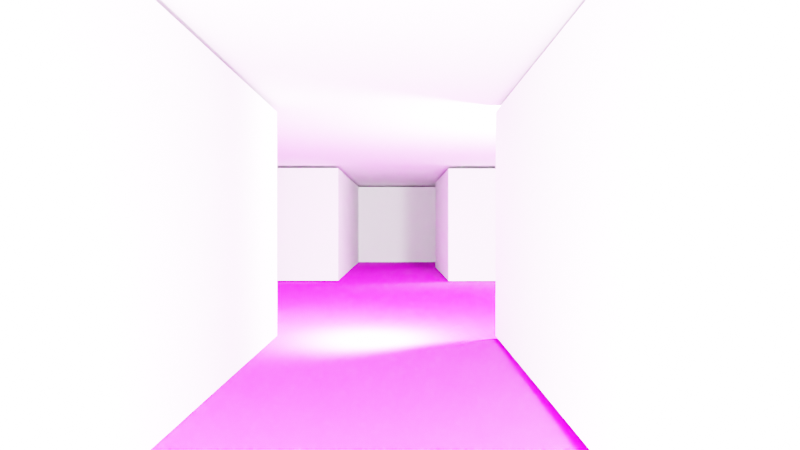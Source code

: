 # Source: map3d.blend  (saved by Blender 2.91.10; exported with 4.5.12 LTS)
import bpy
from mathutils import Matrix  # noqa: F401  (used for matrix-valued properties, if any)

bpy.ops.wm.read_factory_settings(use_empty=True)
scene = bpy.context.scene
scene.name = 'Scene'

# ---- collections
col_collection = bpy.data.collections.new('Collection'); scene.collection.children.link(col_collection)

# ---- images (referenced by path relative to the original .blend; pixels are not part of the script)
import os
ASSET_DIR = os.environ.get("B2B_ASSET_DIR", "")  # directory of the original .blend (textures are referenced by path, not embedded)
HERE = os.path.dirname(os.path.abspath(__file__))  # packed textures are extracted next to this script under _unpacked/

def load_image(name, relpath, width, height, colorspace="sRGB"):
    """Load a texture the original file referenced (path relative to the .blend, or extracted next to this script)."""
    p = next((c for c in (os.path.join(HERE, relpath), os.path.join(ASSET_DIR, relpath)) if relpath and os.path.exists(c)), "")
    if p:
        img = bpy.data.images.load(p, check_existing=True)
        img.name = name
    else:  # same state as the original file: an image datablock whose file is absent (Cycles renders it pink)
        img = bpy.data.images.new(name, width, height)
        img.source = "FILE"
        img.filepath = "//" + (relpath or name)
    img.colorspace_settings.name = colorspace
    return img
img_cavefloor1_base_color_png = load_image('cavefloor1_Base_Color.png', 'cavefloor1_Base_Color.png', 1024, 1024, 'sRGB')
img_cavefloor1_roughness_png = load_image('cavefloor1_Roughness.png', 'cavefloor1_Roughness.png', 1024, 1024, 'Non-Color')
img_cavefloor1_normal_png = load_image('cavefloor1_Normal.png', 'cavefloor1_Normal.png', 1024, 1024, 'Non-Color')

# ---- materials (node trees are filled in below, after node groups)
mat_material_001 = bpy.data.materials.new('Material.001')
mat_material_001.use_transparent_shadow = False

# ---- material node trees
mat_material_001.use_nodes = True; mat_material_001.node_tree.nodes.clear()
_N = mat_material_001.node_tree.nodes; _L = mat_material_001.node_tree.links
n0 = _N.new('NodeFrame'); n0.name = 'Einzelbild'; n0.location = (-1434, 443)
n0.label = 'Mapping'
n0.width = 400
n1 = _N.new('NodeFrame'); n1.name = 'Einzelbild.001'; n1.location = (-792, 643)
n1.label = 'Textures'
n1.width = 358
n2 = _N.new('ShaderNodeOutputMaterial'); n2.name = 'Material Output'; n2.location = (590, 434)
n3 = _N.new('ShaderNodeTexImage'); n3.name = 'Bildtexturen'; n3.location = (88, -30)
n3.label = 'Base Color'
n3.image = img_cavefloor1_base_color_png
n4 = _N.new('ShaderNodeTexImage'); n4.name = 'Bildtexturen.001'; n4.location = (88, -310)
n4.label = 'Roughness'
n4.image = img_cavefloor1_roughness_png
n5 = _N.new('ShaderNodeTexImage'); n5.name = 'Bildtexturen.002'; n5.location = (88, -590)
n5.label = 'Normal'
n5.image = img_cavefloor1_normal_png
n6 = _N.new('ShaderNodeNormalMap'); n6.name = 'Normalmap'; n6.location = (-404, 53)
n7 = _N.new('ShaderNodeMapping'); n7.name = 'Mapping'; n7.location = (230, -30)
n8 = _N.new('NodeReroute'); n8.name = 'Umleiten'; n8.location = (38, -513)
n8.width = 16
n8.socket_idname = 'NodeSocketVector'
n9 = _N.new('ShaderNodeTexCoord'); n9.name = 'Texturkoordinate'; n9.location = (30, -30)
n10 = _N.new('ShaderNodeBsdfPrincipled'); n10.name = 'Principled BSDF'; n10.location = (-154, 413)
n10.distribution = 'GGX'
n10.subsurface_method = 'BURLEY'
n10.inputs[3].default_value = 1.45
n10.inputs[27].default_value = (0.0, 0.0, 0.0, 1.0)
n10.inputs[28].default_value = 1.0
n3.parent = n1
n4.parent = n1
n5.parent = n1
n7.parent = n0
n8.parent = n1
n9.parent = n0
_L.new(n10.outputs[0], n2.inputs[0])
_L.new(n3.outputs[0], n10.inputs[0])
_L.new(n4.outputs[0], n10.inputs[2])
_L.new(n5.outputs[0], n6.inputs[1])
_L.new(n6.outputs[0], n10.inputs[5])
_L.new(n8.outputs[0], n3.inputs[0])
_L.new(n8.outputs[0], n4.inputs[0])
_L.new(n8.outputs[0], n5.inputs[0])
_L.new(n7.outputs[0], n8.inputs[0])
_L.new(n9.outputs[2], n7.inputs[0])
n2.is_active_output = True

# ---- world
world_world = bpy.data.worlds.new('World'); scene.world = world_world
world_world.use_nodes = True; world_world.node_tree.nodes.clear()
_N = world_world.node_tree.nodes; _L = world_world.node_tree.links
n0 = _N.new('ShaderNodeOutputWorld'); n0.name = 'World Output'; n0.location = (300, 300)
n1 = _N.new('ShaderNodeBackground'); n1.name = 'Background'; n1.location = (10, 300)
n1.inputs[0].default_value = (0.05088, 0.05088, 0.05088, 1.0)
_L.new(n1.outputs[0], n0.inputs[0])
n0.is_active_output = True
world_world.color = (0.05088, 0.05088, 0.05088)
world_world.use_sun_shadow = False
world_world.sun_shadow_jitter_overblur = 0.0

# ---- cameras
cam_camera = bpy.data.cameras.new('Camera')
cam_camera.clip_end = 100.0
cam_camera.lens = 30.0
cam_camera.ortho_scale = 7.314
cam_camera.display_size = 0.5

# ---- lights
light_light = bpy.data.lights.new('Light', 'POINT')
light_light.transmission_factor = 0.0
light_light.energy = 1000.0
light_light.shadow_soft_size = 0.1
light_light.shadow_maximum_resolution = 0.006
light_light.use_absolute_resolution = True
light_light_001 = bpy.data.lights.new('Light.001', 'POINT')
light_light_001.transmission_factor = 0.0
light_light_001.energy = 1000.0
light_light_001.shadow_soft_size = 0.1
light_light_001.shadow_maximum_resolution = 0.006
light_light_001.use_absolute_resolution = True

# ---- meshes
me_fl_che_002 = bpy.data.meshes.new('Fläche.002')
me_fl_che_002.from_pydata([(-8.195, -8.195, 0.0), (8.195, -8.195, 0.0), (-8.195, 8.195, 0.0), (8.195, 8.195, 0.0)], [], [(0, 1, 3, 2)])
_uv = me_fl_che_002.uv_layers.new(name='UV-Map')
_uv.uv.foreach_set('vector', [0.0, 0.0, 1.0, 0.0, 1.0, 1.0, 0.0, 1.0])
me_fl_che_002.use_remesh_fix_poles = True
me_fl_che_002.use_remesh_preserve_attributes = False
me_fl_che_002.use_mirror_vertex_groups = False
me_fl_che_002.update()
me_fl_che_003 = bpy.data.meshes.new('Fläche.003')
me_fl_che_003.from_pydata([(-9.54, -7.4, 0.0), (15.38, -7.4, 0.0), (-9.54, 8.195, 0.0), (15.38, 8.195, 0.0)], [], [(0, 1, 3, 2)])
_uv = me_fl_che_003.uv_layers.new(name='UV-Map')
_uv.uv.foreach_set('vector', [0.0, 0.0, 1.0, 0.0, 1.0, 1.0, 0.0, 1.0])
me_fl_che_003.materials.append(mat_material_001)
me_fl_che_003.use_remesh_fix_poles = True
me_fl_che_003.use_remesh_preserve_attributes = False
me_fl_che_003.use_mirror_vertex_groups = False
me_fl_che_003.update()
me_fl_che = bpy.data.meshes.new('Fläche')
me_fl_che.from_pydata([(-2.464, -0.5, 0.0), (0.5, -0.5, 0.0), (-2.464, 0.5, 0.0), (0.5, 0.5, 0.0), (-2.472, -0.5, -0.969), (-2.472, 0.5, -0.969), (-5.423, -0.5, -0.9571), (-5.423, 0.5, -0.9571), (-5.423, -0.5, -2.938), (-5.423, 0.5, -2.938), (-7.378, -0.5, -2.938), (-7.378, 0.5, -2.938), (-7.395, -0.5, -1.952), (-7.395, 0.5, -1.952), (-9.353, -0.5, -1.941), (-9.353, 0.5, -1.941), (-9.353, -0.5, -1.941), (-9.353, 0.5, -1.941), (-9.371, -0.5, 0.9845), (-9.371, 0.5, 0.9845), (-15.26, -0.5, 0.9845), (-15.26, 0.5, 0.9845), (-15.25, -0.5, 0.02112), (-15.25, 0.5, 0.02112), (-10.33, -0.5, 0.02112), (-10.33, 0.5, 0.02112), (-10.33, -0.5, -1.948), (-10.33, 0.5, -1.948), (-12.3, -0.5, -1.955), (-12.3, 0.5, -1.955), (-12.32, -0.5, -2.926), (-12.32, 0.5, -2.926), (-13.29, -0.5, -2.933), (-13.29, 0.5, -2.933), (-13.28, -0.5, -1.955), (-13.28, 0.5, -1.955), (-17.21, -0.5, -1.948), (-17.21, 0.5, -1.948), (-17.21, -0.5, -2.933), (-17.21, 0.5, -2.933), (-18.21, -0.5, -2.926), (-18.21, 0.5, -2.926), (-18.21, -0.5, -0.9706), (-18.21, 0.5, -0.9706), (-21.16, -0.5, -0.9706), (-21.16, 0.5, -0.9706), (-21.16, -0.5, -5.879), (-21.16, 0.5, -5.879), (-18.2, -0.5, -5.872), (-18.2, 0.5, -5.872), (-18.2, -0.5, -3.932), (-18.2, 0.5, -3.932), (-17.23, -0.5, -3.91), (-17.23, 0.5, -3.91), (-17.23, -0.5, -5.872), (-17.23, 0.5, -5.872), (-13.29, -0.5, -5.879), (-13.29, 0.5, -5.879), (-13.29, -0.5, -3.924), (-13.29, 0.5, -3.924), (-12.31, -0.5, -3.917), (-12.31, 0.5, -3.917), (-12.3, -0.5, -4.888), (-12.3, 0.5, -4.888), (-10.33, -0.5, -4.895), (-10.33, 0.5, -4.895), (-10.33, -0.5, -7.842), (-10.33, 0.5, -7.842), (-7.395, -0.5, -7.849), (-7.395, 0.5, -7.849), (-7.402, -0.5, -8.826), (-7.402, 0.5, -8.826), (-5.426, -0.5, -8.84), (-5.426, 0.5, -8.84), (-5.419, -0.5, -10.8), (-5.419, 0.5, -10.8), (-2.458, -0.5, -10.8), (-2.458, 0.5, -10.8), (-2.472, -0.5, -9.818), (-2.472, 0.5, -9.818), (1.459, -0.5, -9.818), (1.459, 0.5, -9.818), (1.451, -0.5, -3.919), (1.451, 0.5, -3.919), (-0.5042, -0.5, -3.927), (-0.5042, 0.5, -3.927), (-0.5042, -0.5, -2.941), (-0.5042, 0.5, -2.941), (0.4819, -0.5, -2.933), (0.4819, 0.5, -2.933), (0.4989, -0.5, -0.0001316), (0.4989, 0.5, -0.0001316), (-3.48, -0.5038, -1.953), (-2.48, -0.5038, -1.953), (-3.48, 0.4962, -1.953), (-2.48, 0.4962, -1.953), (-4.435, -0.5038, -1.953), (-4.435, 0.4962, -1.953), (-4.435, -0.5038, -3.915), (-4.435, 0.4962, -3.915), (-7.376, -0.5038, -3.91), (-7.376, 0.4962, -3.91), (-7.394, -0.5038, -4.908), (-7.394, 0.4962, -4.908), (-9.348, -0.5038, -4.902), (-9.348, 0.4962, -4.902), (-9.36, -0.5038, -6.856), (-9.36, 0.4962, -6.856), (-6.408, -0.5038, -6.868), (-6.408, 0.4962, -6.868), (-6.397, -0.5038, -7.842), (-6.397, 0.4962, -7.842), (-2.465, -0.5038, -7.854), (-2.465, 0.4962, -7.854), (-2.471, -0.5038, -8.828), (-2.471, 0.4962, -8.828), (0.4804, -0.5038, -8.834), (0.4804, 0.4962, -8.834), (0.4804, -0.5038, -7.842), (0.4804, 0.4962, -7.842), (-1.485, -0.5038, -7.842), (-1.485, 0.4962, -7.842), (-1.491, -0.5038, -5.888), (-1.491, 0.4962, -5.888), (0.4745, -0.5038, -5.882), (0.4745, 0.4962, -5.882), (0.4745, -0.5038, -4.908), (0.4745, 0.4962, -4.908), (-1.479, -0.5038, -4.896), (-1.479, 0.4962, -4.896), (-1.496, -0.5038, -2.95), (-1.496, 0.4962, -2.95), (-2.465, -0.5038, -2.933), (-2.465, 0.4962, -2.933), (-2.474, -0.5038, -1.947), (-2.474, 0.4962, -1.947)], [], [(0, 1, 3, 2), (0, 2, 5, 4), (4, 5, 7, 6), (6, 7, 9, 8), (8, 9, 11, 10), (10, 11, 13, 12), (12, 13, 15, 14), (14, 15, 17, 16), (16, 17, 19, 18), (18, 19, 21, 20), (20, 21, 23, 22), (22, 23, 25, 24), (24, 25, 27, 26), (26, 27, 29, 28), (28, 29, 31, 30), (30, 31, 33, 32), (32, 33, 35, 34), (34, 35, 37, 36), (36, 37, 39, 38), (38, 39, 41, 40), (40, 41, 43, 42), (42, 43, 45, 44), (44, 45, 47, 46), (46, 47, 49, 48), (48, 49, 51, 50), (50, 51, 53, 52), (52, 53, 55, 54), (54, 55, 57, 56), (56, 57, 59, 58), (58, 59, 61, 60), (60, 61, 63, 62), (62, 63, 65, 64), (64, 65, 67, 66), (66, 67, 69, 68), (68, 69, 71, 70), (70, 71, 73, 72), (72, 73, 75, 74), (74, 75, 77, 76), (76, 77, 79, 78), (78, 79, 81, 80), (80, 81, 83, 82), (82, 83, 85, 84), (84, 85, 87, 86), (86, 87, 89, 88), (88, 89, 91, 90), (92, 93, 95, 94), (92, 94, 97, 96), (96, 97, 99, 98), (98, 99, 101, 100), (100, 101, 103, 102), (102, 103, 105, 104), (104, 105, 107, 106), (106, 107, 109, 108), (108, 109, 111, 110), (110, 111, 113, 112), (112, 113, 115, 114), (114, 115, 117, 116), (116, 117, 119, 118), (118, 119, 121, 120), (120, 121, 123, 122), (122, 123, 125, 124), (124, 125, 127, 126), (126, 127, 129, 128), (128, 129, 131, 130), (130, 131, 133, 132), (132, 133, 135, 134)])
_uv = me_fl_che.uv_layers.new(name='UV-Map')
_uv.uv.foreach_set('vector', [0.0, 0.0, 1.0, 0.0, 1.0, 1.0, 0.0, 1.0, 0.0, 0.0, 0.0, 1.0, 0.0, 1.0, 0.0, 0.0, 0.0, 0.0, 0.0, 1.0, 0.0, 1.0, 0.0, 0.0, 0.0, 0.0, 0.0, 1.0, 0.0, 1.0, 0.0, 0.0, 0.0, 0.0, 0.0, 1.0, 0.0, 1.0, 0.0, 0.0, 0.0, 0.0, 0.0, 1.0, 0.0, 1.0, 0.0, 0.0, 0.0, 0.0, 0.0, 1.0, 0.0, 1.0, 0.0, 0.0, 0.0, 0.0, 0.0, 1.0, 0.0, 1.0, 0.0, 0.0, 0.0, 0.0, 0.0, 1.0, 0.0, 1.0, 0.0, 0.0, 0.0, 0.0, 0.0, 1.0, 0.0, 1.0, 0.0, 0.0, 0.0, 0.0, 0.0, 1.0, 0.0, 1.0, 0.0, 0.0, 0.0, 0.0, 0.0, 1.0, 0.0, 1.0, 0.0, 0.0, 0.0, 0.0, 0.0, 1.0, 0.0, 1.0, 0.0, 0.0, 0.0, 0.0, 0.0, 1.0, 0.0, 1.0, 0.0, 0.0, 0.0, 0.0, 0.0, 1.0, 0.0, 1.0, 0.0, 0.0, 0.0, 0.0, 0.0, 1.0, 0.0, 1.0, 0.0, 0.0, 0.0, 0.0, 0.0, 1.0, 0.0, 1.0, 0.0, 0.0, 0.0, 0.0, 0.0, 1.0, 0.0, 1.0, 0.0, 0.0, 0.0, 0.0, 0.0, 1.0, 0.0, 1.0, 0.0, 0.0, 0.0, 0.0, 0.0, 1.0, 0.0, 1.0, 0.0, 0.0, 0.0, 0.0, 0.0, 1.0, 0.0, 1.0, 0.0, 0.0, 0.0, 0.0, 0.0, 1.0, 0.0, 1.0, 0.0, 0.0, 0.0, 0.0, 0.0, 1.0, 0.0, 1.0, 0.0, 0.0, 0.0, 0.0, 0.0, 1.0, 0.0, 1.0, 0.0, 0.0, 0.0, 0.0, 0.0, 1.0, 0.0, 1.0, 0.0, 0.0, 0.0, 0.0, 0.0, 1.0, 0.0, 1.0, 0.0, 0.0, 0.0, 0.0, 0.0, 1.0, 0.0, 1.0, 0.0, 0.0, 0.0, 0.0, 0.0, 1.0, 0.0, 1.0, 0.0, 0.0, 0.0, 0.0, 0.0, 1.0, 0.0, 1.0, 0.0, 0.0, 0.0, 0.0, 0.0, 1.0, 0.0, 1.0, 0.0, 0.0, 0.0, 0.0, 0.0, 1.0, 0.0, 1.0, 0.0, 0.0, 0.0, 0.0, 0.0, 1.0, 0.0, 1.0, 0.0, 0.0, 0.0, 0.0, 0.0, 1.0, 0.0, 1.0, 0.0, 0.0, 0.0, 0.0, 0.0, 1.0, 0.0, 1.0, 0.0, 0.0, 0.0, 0.0, 0.0, 1.0, 0.0, 1.0, 0.0, 0.0, 0.0, 0.0, 0.0, 1.0, 0.0, 1.0, 0.0, 0.0, 0.0, 0.0, 0.0, 1.0, 0.0, 1.0, 0.0, 0.0, 0.0, 0.0, 0.0, 1.0, 0.0, 1.0, 0.0, 0.0, 0.0, 0.0, 0.0, 1.0, 0.0, 1.0, 0.0, 0.0, 0.0, 0.0, 0.0, 1.0, 0.0, 1.0, 0.0, 0.0, 0.0, 0.0, 0.0, 1.0, 0.0, 1.0, 0.0, 0.0, 0.0, 0.0, 0.0, 1.0, 0.0, 1.0, 0.0, 0.0, 0.0, 0.0, 0.0, 1.0, 0.0, 1.0, 0.0, 0.0, 0.0, 0.0, 0.0, 1.0, 0.0, 1.0, 0.0, 0.0, 0.0, 0.0, 0.0, 1.0, 0.0, 1.0, 0.0, 0.0, 0.0, 0.0, 1.0, 0.0, 1.0, 1.0, 0.0, 1.0, 0.0, 0.0, 0.0, 1.0, 0.0, 1.0, 0.0, 0.0, 0.0, 0.0, 0.0, 1.0, 0.0, 1.0, 0.0, 0.0, 0.0, 0.0, 0.0, 1.0, 0.0, 1.0, 0.0, 0.0, 0.0, 0.0, 0.0, 1.0, 0.0, 1.0, 0.0, 0.0, 0.0, 0.0, 0.0, 1.0, 0.0, 1.0, 0.0, 0.0, 0.0, 0.0, 0.0, 1.0, 0.0, 1.0, 0.0, 0.0, 0.0, 0.0, 0.0, 1.0, 0.0, 1.0, 0.0, 0.0, 0.0, 0.0, 0.0, 1.0, 0.0, 1.0, 0.0, 0.0, 0.0, 0.0, 0.0, 1.0, 0.0, 1.0, 0.0, 0.0, 0.0, 0.0, 0.0, 1.0, 0.0, 1.0, 0.0, 0.0, 0.0, 0.0, 0.0, 1.0, 0.0, 1.0, 0.0, 0.0, 0.0, 0.0, 0.0, 1.0, 0.0, 1.0, 0.0, 0.0, 0.0, 0.0, 0.0, 1.0, 0.0, 1.0, 0.0, 0.0, 0.0, 0.0, 0.0, 1.0, 0.0, 1.0, 0.0, 0.0, 0.0, 0.0, 0.0, 1.0, 0.0, 1.0, 0.0, 0.0, 0.0, 0.0, 0.0, 1.0, 0.0, 1.0, 0.0, 0.0, 0.0, 0.0, 0.0, 1.0, 0.0, 1.0, 0.0, 0.0, 0.0, 0.0, 0.0, 1.0, 0.0, 1.0, 0.0, 0.0, 0.0, 0.0, 0.0, 1.0, 0.0, 1.0, 0.0, 0.0, 0.0, 0.0, 0.0, 1.0, 0.0, 1.0, 0.0, 0.0])
me_fl_che.use_remesh_fix_poles = True
me_fl_che.use_remesh_preserve_attributes = False
me_fl_che.use_mirror_vertex_groups = False
me_fl_che.update()

# ---- objects
ob_fl_che_001 = bpy.data.objects.new('Fläche.001', me_fl_che_002)
ob_fl_che_002 = bpy.data.objects.new('Fläche.002', me_fl_che_003)
ob_light = bpy.data.objects.new('Light', light_light)
ob_camera = bpy.data.objects.new('Camera', cam_camera)
ob_null_objekt = bpy.data.objects.new('Null-Objekt', None)
ob_fl_che = bpy.data.objects.new('Fläche', me_fl_che)
ob_light_001 = bpy.data.objects.new('Light.001', light_light_001)

# ---- transforms, parenting, visibility, modifiers, constraints
ob_fl_che_001.location = (3.084, -0.4899, 1.03)
ob_fl_che_001.scale = (1.53, 1.01, 1.0)
ob_fl_che_001.lineart.crease_threshold = 0.0
ob_fl_che_002.location = (0.3337, -1.782, -0.004483)
ob_fl_che_002.lineart.crease_threshold = 0.0
ob_light.location = (3.783, -4.831, 0.7673)
ob_light.rotation_euler = (0.6503, 0.05522, 1.866)
ob_light.lock_rotations_4d = False
ob_light.empty_display_type = 'ARROWS'
ob_light.color = (0.0, 0.0, 0.0, 0.0)
ob_light.lineart.crease_threshold = 0.0
ob_camera.location = (3.0, -7.985, 0.5)
ob_camera.rotation_euler = (1.571, -0.0, 0.0)
ob_camera.scale = (1.78, 1.0, 1.0)
ob_camera.lock_rotation = (True, True, True)
ob_camera.lock_rotations_4d = False
ob_camera.empty_display_type = 'ARROWS'
ob_camera.color = (0.0, 0.0, 0.0, 0.0)
ob_camera.display_type = 'WIRE'
ob_camera.lineart.crease_threshold = 0.0
ob_null_objekt.location = (-6.536, -0.5817, 0.1)
ob_null_objekt.empty_display_type = 'IMAGE'
ob_null_objekt.empty_display_size = 25.57
ob_null_objekt.empty_image_offset = (-0.1103, -0.5558)
ob_null_objekt.lineart.crease_threshold = 0.0
ob_fl_che.location = (12.78, -6.953, 0.5055)
ob_fl_che.rotation_euler = (1.571, 0.0, 0.0)
ob_fl_che.lineart.crease_threshold = 0.0
ob_light_001.location = (2.924, -7.519, 0.07654)
ob_light_001.rotation_euler = (0.6503, 0.05522, 1.866)
ob_light_001.lock_rotations_4d = False
ob_light_001.empty_display_type = 'ARROWS'
ob_light_001.color = (0.0, 0.0, 0.0, 0.0)
ob_light_001.lineart.crease_threshold = 0.0

# ---- collection membership
scene.collection.objects.link(ob_fl_che_001)
scene.collection.objects.link(ob_fl_che_002)
col_collection.objects.link(ob_light)
col_collection.objects.link(ob_camera)
col_collection.objects.link(ob_null_objekt)
col_collection.objects.link(ob_fl_che)
col_collection.objects.link(ob_light_001)

# ---- scene / render settings (as saved in the file)
scene.camera = ob_camera
scene.frame_start = 1; scene.frame_end = 250; scene.frame_set(4)
scene.render.engine = 'BLENDER_EEVEE_NEXT'
scene.cycles.use_denoising = False
scene.cycles.samples = 128
scene.cycles.sampling_pattern = 'TABULATED_SOBOL'
scene.cycles.use_adaptive_sampling = False
scene.cycles.use_light_tree = False
scene.view_settings.view_transform = 'Filmic'
bpy.context.view_layer.update()

